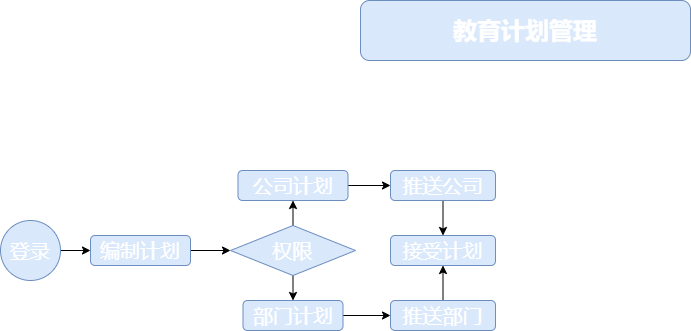

The diagram above was exported from draw.io. Its source (the exported page's mxGraphModel, read from the mxfile embedded in the PNG):
<mxGraphModel dx="1422" dy="754" grid="1" gridSize="10" guides="1" tooltips="1" connect="1" arrows="1" fold="1" page="1" pageScale="1" pageWidth="1169" pageHeight="1654" background="#ffffff" math="0" shadow="0">
  <root>
    <mxCell id="WIyWlLk6GJQsqaUBKTNV-0" />
    <mxCell id="WIyWlLk6GJQsqaUBKTNV-1" parent="WIyWlLk6GJQsqaUBKTNV-0" />
    <mxCell id="8W5oahlz7f5OPcxXkKy3-0" value="教育计划管理" style="rounded=1;whiteSpace=wrap;html=1;fillColor=#dae8fc;strokeColor=#6c8ebf;fontColor=#FFFFFF;fontStyle=1;fontSize=24;" vertex="1" parent="WIyWlLk6GJQsqaUBKTNV-1">
      <mxGeometry x="420" y="60" width="330" height="60" as="geometry" />
    </mxCell>
    <mxCell id="8W5oahlz7f5OPcxXkKy3-12" style="edgeStyle=orthogonalEdgeStyle;rounded=0;orthogonalLoop=1;jettySize=auto;html=1;fontSize=20;fontColor=#FFFFFF;" edge="1" parent="WIyWlLk6GJQsqaUBKTNV-1" source="8W5oahlz7f5OPcxXkKy3-1" target="8W5oahlz7f5OPcxXkKy3-6">
      <mxGeometry relative="1" as="geometry" />
    </mxCell>
    <mxCell id="8W5oahlz7f5OPcxXkKy3-1" value="编制计划" style="rounded=1;whiteSpace=wrap;html=1;fillColor=#dae8fc;strokeColor=#6c8ebf;fontColor=#FFFFFF;fontStyle=0;fontSize=20;" vertex="1" parent="WIyWlLk6GJQsqaUBKTNV-1">
      <mxGeometry x="150" y="295" width="100" height="30" as="geometry" />
    </mxCell>
    <mxCell id="8W5oahlz7f5OPcxXkKy3-13" style="edgeStyle=orthogonalEdgeStyle;rounded=0;orthogonalLoop=1;jettySize=auto;html=1;exitX=1;exitY=0.5;exitDx=0;exitDy=0;fontSize=20;fontColor=#FFFFFF;" edge="1" parent="WIyWlLk6GJQsqaUBKTNV-1" source="8W5oahlz7f5OPcxXkKy3-2" target="8W5oahlz7f5OPcxXkKy3-1">
      <mxGeometry relative="1" as="geometry" />
    </mxCell>
    <mxCell id="8W5oahlz7f5OPcxXkKy3-2" value="登录" style="ellipse;whiteSpace=wrap;html=1;aspect=fixed;fontSize=20;fillColor=#dae8fc;strokeColor=#6c8ebf;fontColor=#FFFFFF;" vertex="1" parent="WIyWlLk6GJQsqaUBKTNV-1">
      <mxGeometry x="60" y="280" width="60" height="60" as="geometry" />
    </mxCell>
    <mxCell id="8W5oahlz7f5OPcxXkKy3-19" style="edgeStyle=orthogonalEdgeStyle;rounded=0;orthogonalLoop=1;jettySize=auto;html=1;exitX=0.5;exitY=1;exitDx=0;exitDy=0;entryX=0.5;entryY=0;entryDx=0;entryDy=0;fontSize=20;fontColor=#FFFFFF;" edge="1" parent="WIyWlLk6GJQsqaUBKTNV-1" source="8W5oahlz7f5OPcxXkKy3-3" target="8W5oahlz7f5OPcxXkKy3-18">
      <mxGeometry relative="1" as="geometry" />
    </mxCell>
    <mxCell id="8W5oahlz7f5OPcxXkKy3-3" value="推送公司" style="rounded=1;whiteSpace=wrap;html=1;fillColor=#dae8fc;strokeColor=#6c8ebf;fontColor=#FFFFFF;fontStyle=0;fontSize=20;" vertex="1" parent="WIyWlLk6GJQsqaUBKTNV-1">
      <mxGeometry x="450" y="230" width="105" height="30" as="geometry" />
    </mxCell>
    <mxCell id="8W5oahlz7f5OPcxXkKy3-16" style="edgeStyle=orthogonalEdgeStyle;rounded=0;orthogonalLoop=1;jettySize=auto;html=1;exitX=1;exitY=0.5;exitDx=0;exitDy=0;entryX=0;entryY=0.5;entryDx=0;entryDy=0;fontSize=20;fontColor=#FFFFFF;" edge="1" parent="WIyWlLk6GJQsqaUBKTNV-1" source="8W5oahlz7f5OPcxXkKy3-4" target="8W5oahlz7f5OPcxXkKy3-3">
      <mxGeometry relative="1" as="geometry" />
    </mxCell>
    <mxCell id="8W5oahlz7f5OPcxXkKy3-4" value="公司计划" style="rounded=1;whiteSpace=wrap;html=1;fillColor=#dae8fc;strokeColor=#6c8ebf;fontColor=#FFFFFF;fontStyle=0;fontSize=20;" vertex="1" parent="WIyWlLk6GJQsqaUBKTNV-1">
      <mxGeometry x="297.5" y="230" width="110" height="30" as="geometry" />
    </mxCell>
    <mxCell id="8W5oahlz7f5OPcxXkKy3-17" style="edgeStyle=orthogonalEdgeStyle;rounded=0;orthogonalLoop=1;jettySize=auto;html=1;exitX=1;exitY=0.5;exitDx=0;exitDy=0;entryX=0;entryY=0.5;entryDx=0;entryDy=0;fontSize=20;fontColor=#FFFFFF;" edge="1" parent="WIyWlLk6GJQsqaUBKTNV-1" source="8W5oahlz7f5OPcxXkKy3-5" target="8W5oahlz7f5OPcxXkKy3-15">
      <mxGeometry relative="1" as="geometry" />
    </mxCell>
    <mxCell id="8W5oahlz7f5OPcxXkKy3-5" value="部门计划" style="rounded=1;whiteSpace=wrap;html=1;fillColor=#dae8fc;strokeColor=#6c8ebf;fontColor=#FFFFFF;fontStyle=0;fontSize=20;" vertex="1" parent="WIyWlLk6GJQsqaUBKTNV-1">
      <mxGeometry x="302.5" y="360" width="100" height="30" as="geometry" />
    </mxCell>
    <mxCell id="8W5oahlz7f5OPcxXkKy3-10" style="edgeStyle=orthogonalEdgeStyle;rounded=0;orthogonalLoop=1;jettySize=auto;html=1;exitX=0.5;exitY=1;exitDx=0;exitDy=0;entryX=0.5;entryY=0;entryDx=0;entryDy=0;fontSize=20;fontColor=#FFFFFF;" edge="1" parent="WIyWlLk6GJQsqaUBKTNV-1" source="8W5oahlz7f5OPcxXkKy3-6" target="8W5oahlz7f5OPcxXkKy3-5">
      <mxGeometry relative="1" as="geometry" />
    </mxCell>
    <mxCell id="8W5oahlz7f5OPcxXkKy3-11" style="edgeStyle=orthogonalEdgeStyle;rounded=0;orthogonalLoop=1;jettySize=auto;html=1;exitX=0.5;exitY=0;exitDx=0;exitDy=0;entryX=0.5;entryY=1;entryDx=0;entryDy=0;fontSize=20;fontColor=#FFFFFF;" edge="1" parent="WIyWlLk6GJQsqaUBKTNV-1" source="8W5oahlz7f5OPcxXkKy3-6" target="8W5oahlz7f5OPcxXkKy3-4">
      <mxGeometry relative="1" as="geometry" />
    </mxCell>
    <mxCell id="8W5oahlz7f5OPcxXkKy3-6" value="权限" style="rhombus;whiteSpace=wrap;html=1;fontSize=20;fillColor=#dae8fc;strokeColor=#6c8ebf;fontColor=#FFFFFF;" vertex="1" parent="WIyWlLk6GJQsqaUBKTNV-1">
      <mxGeometry x="290" y="285" width="125" height="50" as="geometry" />
    </mxCell>
    <mxCell id="8W5oahlz7f5OPcxXkKy3-20" style="edgeStyle=orthogonalEdgeStyle;rounded=0;orthogonalLoop=1;jettySize=auto;html=1;exitX=0.5;exitY=0;exitDx=0;exitDy=0;entryX=0.5;entryY=1;entryDx=0;entryDy=0;fontSize=20;fontColor=#FFFFFF;" edge="1" parent="WIyWlLk6GJQsqaUBKTNV-1" source="8W5oahlz7f5OPcxXkKy3-15" target="8W5oahlz7f5OPcxXkKy3-18">
      <mxGeometry relative="1" as="geometry" />
    </mxCell>
    <mxCell id="8W5oahlz7f5OPcxXkKy3-15" value="推送部门" style="rounded=1;whiteSpace=wrap;html=1;fillColor=#dae8fc;strokeColor=#6c8ebf;fontColor=#FFFFFF;fontStyle=0;fontSize=20;" vertex="1" parent="WIyWlLk6GJQsqaUBKTNV-1">
      <mxGeometry x="450" y="360" width="105" height="30" as="geometry" />
    </mxCell>
    <mxCell id="8W5oahlz7f5OPcxXkKy3-18" value="接受计划" style="rounded=1;whiteSpace=wrap;html=1;fillColor=#dae8fc;strokeColor=#6c8ebf;fontColor=#FFFFFF;fontStyle=0;fontSize=20;" vertex="1" parent="WIyWlLk6GJQsqaUBKTNV-1">
      <mxGeometry x="450" y="295" width="105" height="30" as="geometry" />
    </mxCell>
  </root>
</mxGraphModel>